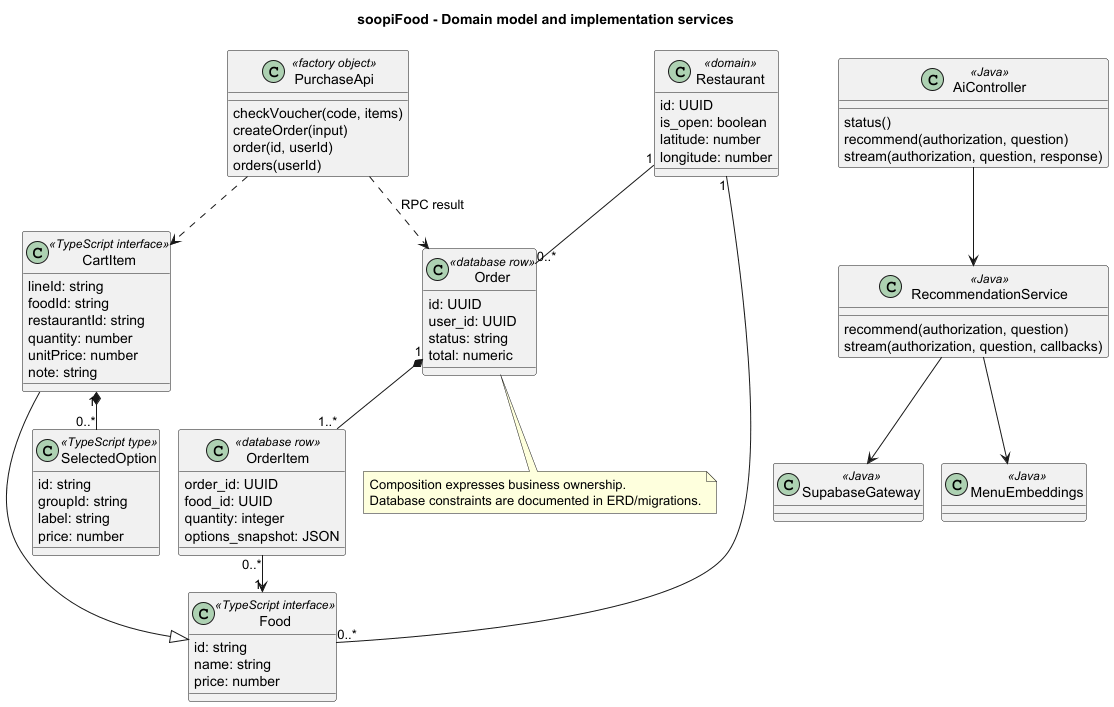

The diagram above was rendered by PlantUML. Its source (embedded in the PNG):
@startuml
!pragma layout smetana
skinparam shadowing false
title soopiFood - Domain model and implementation services
class Food <<TypeScript interface>> {
  id: string
  name: string
  price: number
}
class CartItem <<TypeScript interface>> {
  lineId: string
  foodId: string
  restaurantId: string
  quantity: number
  unitPrice: number
  note: string
}
class SelectedOption <<TypeScript type>> {
  id: string
  groupId: string
  label: string
  price: number
}
class Restaurant <<domain>> {
  id: UUID
  is_open: boolean
  latitude: number
  longitude: number
}
class Order <<database row>> {
  id: UUID
  user_id: UUID
  status: string
  total: numeric
}
class OrderItem <<database row>> {
  order_id: UUID
  food_id: UUID
  quantity: integer
  options_snapshot: JSON
}
class PurchaseApi <<factory object>> {
  checkVoucher(code, items)
  createOrder(input)
  order(id, userId)
  orders(userId)
}
class AiController <<Java>> {
  status()
  recommend(authorization, question)
  stream(authorization, question, response)
}
class RecommendationService <<Java>> {
  recommend(authorization, question)
  stream(authorization, question, callbacks)
}
class SupabaseGateway <<Java>>
class MenuEmbeddings <<Java>>
CartItem --|> Food
CartItem "1" *-- "0..*" SelectedOption
Restaurant "1" -- "0..*" Food
Restaurant "1" -- "0..*" Order
Order "1" *-- "1..*" OrderItem
OrderItem "0..*" --> "1" Food
PurchaseApi ..> CartItem
PurchaseApi ..> Order : RPC result
AiController --> RecommendationService
RecommendationService --> SupabaseGateway
RecommendationService --> MenuEmbeddings
note bottom of Order
Composition expresses business ownership.
Database constraints are documented in ERD/migrations.
end note
@enduml